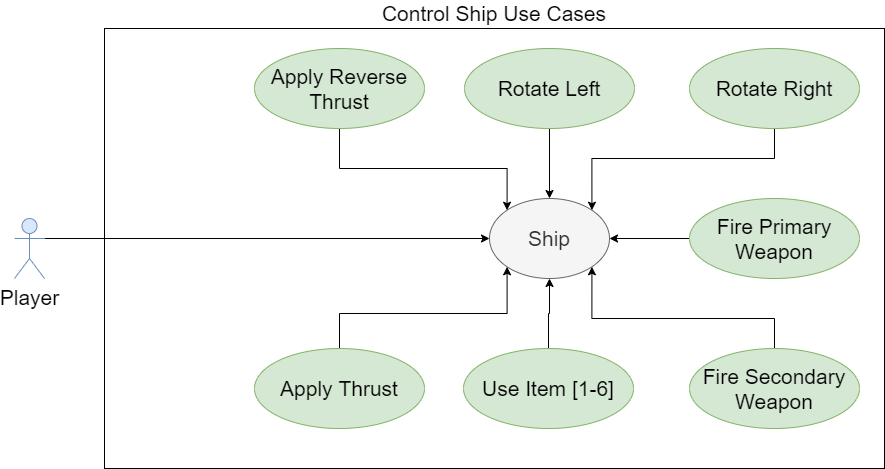

The diagram above was exported from draw.io. Its source (the exported page's mxGraphModel, read from the mxfile embedded in the PNG):
<mxGraphModel dx="1422" dy="713" grid="1" gridSize="10" guides="1" tooltips="1" connect="1" arrows="1" fold="1" page="1" pageScale="1" pageWidth="850" pageHeight="1100" math="0" shadow="0">
  <root>
    <mxCell id="0" />
    <mxCell id="1" parent="0" />
    <mxCell id="v_QrsMh10wvFZ7hn5J_0-1" value="Control Ship Use Cases" style="rounded=0;whiteSpace=wrap;html=1;labelPosition=center;verticalLabelPosition=top;align=center;verticalAlign=bottom;fontSize=21;" parent="1" vertex="1">
      <mxGeometry x="140" y="200" width="780" height="440" as="geometry" />
    </mxCell>
    <mxCell id="v_QrsMh10wvFZ7hn5J_0-5" style="edgeStyle=orthogonalEdgeStyle;rounded=0;orthogonalLoop=1;jettySize=auto;html=1;exitX=1;exitY=0.3333333333333333;exitDx=0;exitDy=0;exitPerimeter=0;entryX=0;entryY=0.5;entryDx=0;entryDy=0;fontSize=21;" parent="1" source="v_QrsMh10wvFZ7hn5J_0-2" target="v_QrsMh10wvFZ7hn5J_0-4" edge="1">
      <mxGeometry relative="1" as="geometry" />
    </mxCell>
    <mxCell id="v_QrsMh10wvFZ7hn5J_0-2" value="Player" style="shape=umlActor;verticalLabelPosition=bottom;verticalAlign=top;html=1;fontSize=21;fillColor=#dae8fc;strokeColor=#6c8ebf;" parent="1" vertex="1">
      <mxGeometry x="50" y="390" width="30" height="60" as="geometry" />
    </mxCell>
    <mxCell id="v_QrsMh10wvFZ7hn5J_0-4" value="Ship" style="ellipse;whiteSpace=wrap;html=1;fontSize=21;fillColor=#f5f5f5;strokeColor=#666666;fontColor=#333333;" parent="1" vertex="1">
      <mxGeometry x="525" y="370" width="120" height="80" as="geometry" />
    </mxCell>
    <mxCell id="v_QrsMh10wvFZ7hn5J_0-13" style="edgeStyle=orthogonalEdgeStyle;rounded=0;orthogonalLoop=1;jettySize=auto;html=1;exitX=0.5;exitY=1;exitDx=0;exitDy=0;entryX=0.5;entryY=0;entryDx=0;entryDy=0;fontSize=21;" parent="1" source="v_QrsMh10wvFZ7hn5J_0-7" target="v_QrsMh10wvFZ7hn5J_0-4" edge="1">
      <mxGeometry relative="1" as="geometry" />
    </mxCell>
    <mxCell id="v_QrsMh10wvFZ7hn5J_0-7" value="Rotate Left" style="ellipse;whiteSpace=wrap;html=1;fontSize=21;fillColor=#d5e8d4;strokeColor=#82b366;" parent="1" vertex="1">
      <mxGeometry x="500" y="220" width="170" height="80" as="geometry" />
    </mxCell>
    <mxCell id="v_QrsMh10wvFZ7hn5J_0-16" style="edgeStyle=orthogonalEdgeStyle;rounded=0;orthogonalLoop=1;jettySize=auto;html=1;exitX=0.5;exitY=0;exitDx=0;exitDy=0;entryX=1;entryY=1;entryDx=0;entryDy=0;fontSize=21;" parent="1" source="v_QrsMh10wvFZ7hn5J_0-8" target="v_QrsMh10wvFZ7hn5J_0-4" edge="1">
      <mxGeometry relative="1" as="geometry">
        <Array as="points">
          <mxPoint x="810" y="490" />
          <mxPoint x="627" y="490" />
        </Array>
      </mxGeometry>
    </mxCell>
    <mxCell id="v_QrsMh10wvFZ7hn5J_0-8" value="Fire Secondary Weapon" style="ellipse;whiteSpace=wrap;html=1;fontSize=21;fillColor=#d5e8d4;strokeColor=#82b366;" parent="1" vertex="1">
      <mxGeometry x="725" y="520" width="170" height="80" as="geometry" />
    </mxCell>
    <mxCell id="v_QrsMh10wvFZ7hn5J_0-14" style="edgeStyle=orthogonalEdgeStyle;rounded=0;orthogonalLoop=1;jettySize=auto;html=1;exitX=0.5;exitY=1;exitDx=0;exitDy=0;entryX=1;entryY=0;entryDx=0;entryDy=0;fontSize=21;" parent="1" source="v_QrsMh10wvFZ7hn5J_0-9" target="v_QrsMh10wvFZ7hn5J_0-4" edge="1">
      <mxGeometry relative="1" as="geometry">
        <Array as="points">
          <mxPoint x="810" y="330" />
          <mxPoint x="627" y="330" />
        </Array>
      </mxGeometry>
    </mxCell>
    <mxCell id="v_QrsMh10wvFZ7hn5J_0-9" value="Rotate Right" style="ellipse;whiteSpace=wrap;html=1;fontSize=21;fillColor=#d5e8d4;strokeColor=#82b366;" parent="1" vertex="1">
      <mxGeometry x="725" y="220" width="170" height="80" as="geometry" />
    </mxCell>
    <mxCell id="v_QrsMh10wvFZ7hn5J_0-12" style="edgeStyle=orthogonalEdgeStyle;rounded=0;orthogonalLoop=1;jettySize=auto;html=1;exitX=0.5;exitY=0;exitDx=0;exitDy=0;entryX=0.5;entryY=1;entryDx=0;entryDy=0;fontSize=21;" parent="1" source="v_QrsMh10wvFZ7hn5J_0-10" target="v_QrsMh10wvFZ7hn5J_0-4" edge="1">
      <mxGeometry relative="1" as="geometry" />
    </mxCell>
    <mxCell id="v_QrsMh10wvFZ7hn5J_0-10" value="Use Item [1-6]" style="ellipse;whiteSpace=wrap;html=1;fontSize=21;fillColor=#d5e8d4;strokeColor=#82b366;" parent="1" vertex="1">
      <mxGeometry x="499" y="520" width="170" height="80" as="geometry" />
    </mxCell>
    <mxCell id="v_QrsMh10wvFZ7hn5J_0-15" style="edgeStyle=orthogonalEdgeStyle;rounded=0;orthogonalLoop=1;jettySize=auto;html=1;exitX=0;exitY=0.5;exitDx=0;exitDy=0;fontSize=21;entryX=1;entryY=0.5;entryDx=0;entryDy=0;" parent="1" source="v_QrsMh10wvFZ7hn5J_0-11" target="v_QrsMh10wvFZ7hn5J_0-4" edge="1">
      <mxGeometry relative="1" as="geometry">
        <mxPoint x="530" y="420" as="targetPoint" />
      </mxGeometry>
    </mxCell>
    <mxCell id="v_QrsMh10wvFZ7hn5J_0-11" value="Fire Primary Weapon" style="ellipse;whiteSpace=wrap;html=1;fontSize=21;fillColor=#d5e8d4;strokeColor=#82b366;" parent="1" vertex="1">
      <mxGeometry x="725" y="370" width="170" height="80" as="geometry" />
    </mxCell>
    <mxCell id="v_QrsMh10wvFZ7hn5J_0-18" style="edgeStyle=orthogonalEdgeStyle;rounded=0;orthogonalLoop=1;jettySize=auto;html=1;exitX=0.5;exitY=1;exitDx=0;exitDy=0;entryX=0;entryY=0;entryDx=0;entryDy=0;fontSize=21;" parent="1" source="v_QrsMh10wvFZ7hn5J_0-17" target="v_QrsMh10wvFZ7hn5J_0-4" edge="1">
      <mxGeometry relative="1" as="geometry">
        <Array as="points">
          <mxPoint x="375" y="340" />
          <mxPoint x="543" y="340" />
        </Array>
      </mxGeometry>
    </mxCell>
    <mxCell id="v_QrsMh10wvFZ7hn5J_0-17" value="Apply Reverse Thrust" style="ellipse;whiteSpace=wrap;html=1;fontSize=21;fillColor=#d5e8d4;strokeColor=#82b366;" parent="1" vertex="1">
      <mxGeometry x="290" y="220" width="170" height="80" as="geometry" />
    </mxCell>
    <mxCell id="v_QrsMh10wvFZ7hn5J_0-20" style="edgeStyle=orthogonalEdgeStyle;rounded=0;orthogonalLoop=1;jettySize=auto;html=1;exitX=0.5;exitY=0;exitDx=0;exitDy=0;entryX=0;entryY=1;entryDx=0;entryDy=0;fontSize=21;" parent="1" source="v_QrsMh10wvFZ7hn5J_0-19" target="v_QrsMh10wvFZ7hn5J_0-4" edge="1">
      <mxGeometry relative="1" as="geometry" />
    </mxCell>
    <mxCell id="v_QrsMh10wvFZ7hn5J_0-19" value="Apply Thrust" style="ellipse;whiteSpace=wrap;html=1;fontSize=21;fillColor=#d5e8d4;strokeColor=#82b366;" parent="1" vertex="1">
      <mxGeometry x="290" y="520" width="170" height="80" as="geometry" />
    </mxCell>
  </root>
</mxGraphModel>